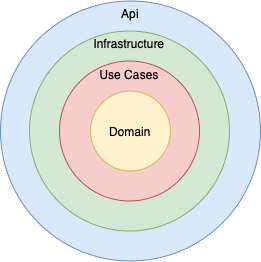

The diagram above was exported from draw.io. Its source (the exported page's mxGraphModel, read from the mxfile embedded in the PNG):
<mxGraphModel dx="862" dy="800" grid="1" gridSize="10" guides="1" tooltips="1" connect="1" arrows="1" fold="1" page="1" pageScale="1" pageWidth="827" pageHeight="1169" math="0" shadow="0">
  <root>
    <mxCell id="0" />
    <mxCell id="1" parent="0" />
    <mxCell id="xjK-o2Tfvqnu_ybQhrkK-1" value="Api" style="ellipse;whiteSpace=wrap;html=1;aspect=fixed;verticalAlign=top;fillColor=#dae8fc;strokeColor=#6c8ebf;" vertex="1" parent="1">
      <mxGeometry x="40" y="172.5" width="260" height="260" as="geometry" />
    </mxCell>
    <mxCell id="xjK-o2Tfvqnu_ybQhrkK-2" value="Infrastructure" style="ellipse;whiteSpace=wrap;html=1;aspect=fixed;verticalAlign=top;fillColor=#d5e8d4;strokeColor=#82b366;" vertex="1" parent="1">
      <mxGeometry x="69" y="202.5" width="200" height="200" as="geometry" />
    </mxCell>
    <mxCell id="xjK-o2Tfvqnu_ybQhrkK-3" value="Use Cases" style="ellipse;whiteSpace=wrap;html=1;aspect=fixed;labelPosition=center;verticalLabelPosition=middle;align=center;verticalAlign=top;fillColor=#f8cecc;strokeColor=#b85450;" vertex="1" parent="1">
      <mxGeometry x="99" y="232.5" width="140" height="140" as="geometry" />
    </mxCell>
    <mxCell id="xjK-o2Tfvqnu_ybQhrkK-4" value="Domain" style="ellipse;whiteSpace=wrap;html=1;aspect=fixed;fillColor=#fff2cc;strokeColor=#d6b656;" vertex="1" parent="1">
      <mxGeometry x="130" y="262.5" width="80" height="80" as="geometry" />
    </mxCell>
  </root>
</mxGraphModel>